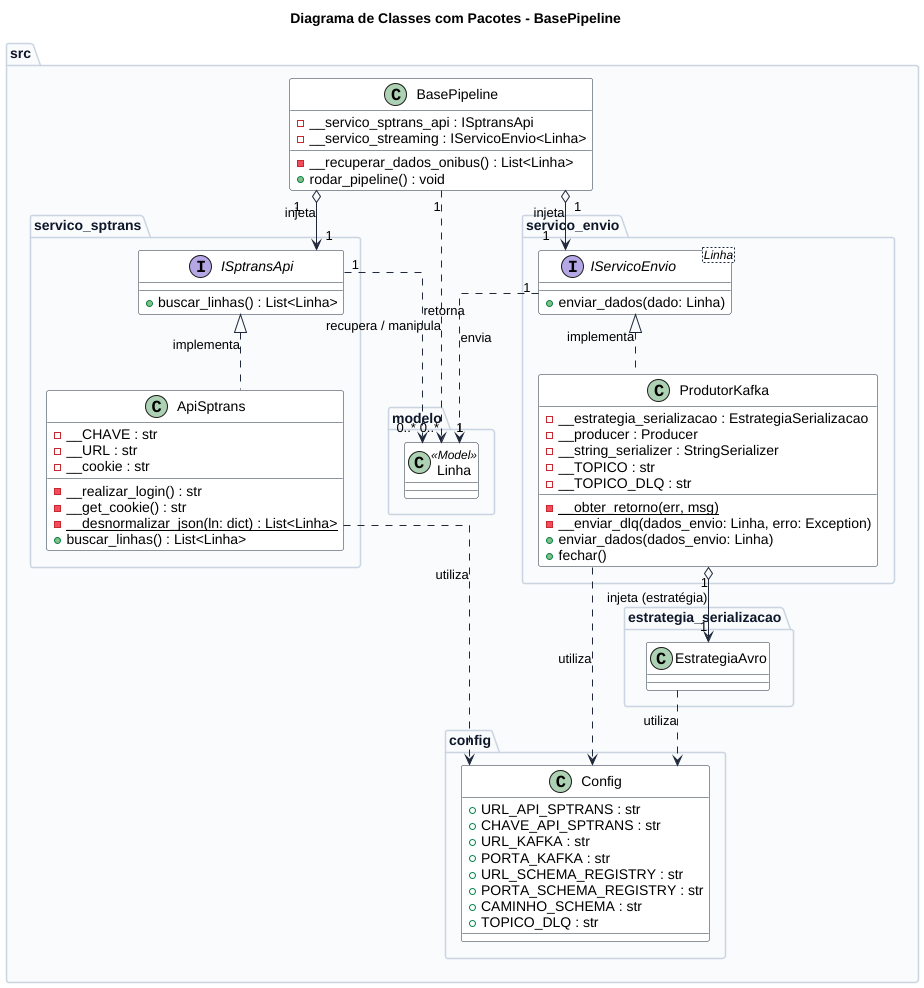

The diagram above was rendered by PlantUML. Its source (embedded in the PNG):
@startuml diagrama_classes_pipeline

' Configurações Visuais
skinparam monochrome false
skinparam shadowing false
skinparam linetype ortho
skinparam nodesep 60
skinparam ranksep 60
skinparam class {
    BackgroundColor #FFFFFF
    BorderColor #1E293B
    ArrowColor #1E293B
    FontName "Segoe UI"
}
skinparam package {
    BackgroundColor #F8FAFC
    BorderColor #CBD5E1
    FontColor #0F172A
    FontName "Segoe UI"
}

title **Diagrama de Classes com Pacotes - BasePipeline**

package "src" {
    
    class BasePipeline {
        - __servico_sptrans_api : ISptransApi
        - __servico_streaming : IServicoEnvio<Linha>
        
        - __recuperar_dados_onibus() : List<Linha>
        + rodar_pipeline() : void
    }

    package "modelo" {
        class Linha <<Model>> {
            ' Atributos abstraídos
        }
    }

    package "servico_sptrans" {
        interface ISptransApi {
            + buscar_linhas() : List<Linha>
        }
        
        class ApiSptrans {
            - __CHAVE : str
            - __URL : str
            - __cookie : str

            - __realizar_login() : str
            - __get_cookie() : str
            - {static} __desnormalizar_json(ln: dict) : List<Linha>
            + buscar_linhas() : List<Linha>
        }
    }

    package "servico_envio" {
        interface "IServicoEnvio<Linha>" as IServicoEnvio {
            + enviar_dados(dado: Linha)
        }
        
        class ProdutorKafka {
            - __estrategia_serializacao : EstrategiaSerializacao
            - __producer : Producer
            - __string_serializer : StringSerializer
            - __TOPICO : str
            - __TOPICO_DLQ : str

            - {static} __obter_retorno(err, msg)
            - __enviar_dlq(dados_envio: Linha, erro: Exception)
            + enviar_dados(dados_envio: Linha)
            + fechar()
        }
    }
    
    package "estrategia_serializacao" {
        class EstrategiaAvro {
        }
    }
    
    package "config" {
        class Config {
            + URL_API_SPTRANS : str
            + CHAVE_API_SPTRANS : str
            + URL_KAFKA : str
            + PORTA_KAFKA : str
            + URL_SCHEMA_REGISTRY : str
            + PORTA_SCHEMA_REGISTRY : str
            + CAMINHO_SCHEMA : str
            + TOPICO_DLQ : str
        }
    }
}

' ================================
' RELACIONAMENTOS (Associação, Composição e Implementação)
' ================================

' Implementações
ApiSptrans .up.|> ISptransApi : implementa
ProdutorKafka .up.|> IServicoEnvio : implementa

' Injeção de Dependência (Agregação)
BasePipeline "1" o-down-> "1" ISptransApi : injeta
BasePipeline "1" o-down-> "1" IServicoEnvio : injeta

' Dependências
BasePipeline "1" .down.> "0..*" Linha : recupera / manipula
ISptransApi "1" .down.> "0..*" Linha : retorna
IServicoEnvio "1" .down.> "1" Linha : envia
ProdutorKafka "1" o-down-> "1" EstrategiaAvro : injeta (estratégia)
ProdutorKafka .down.> Config : utiliza
ApiSptrans .down.> Config : utiliza
EstrategiaAvro .down.> Config : utiliza

@enduml